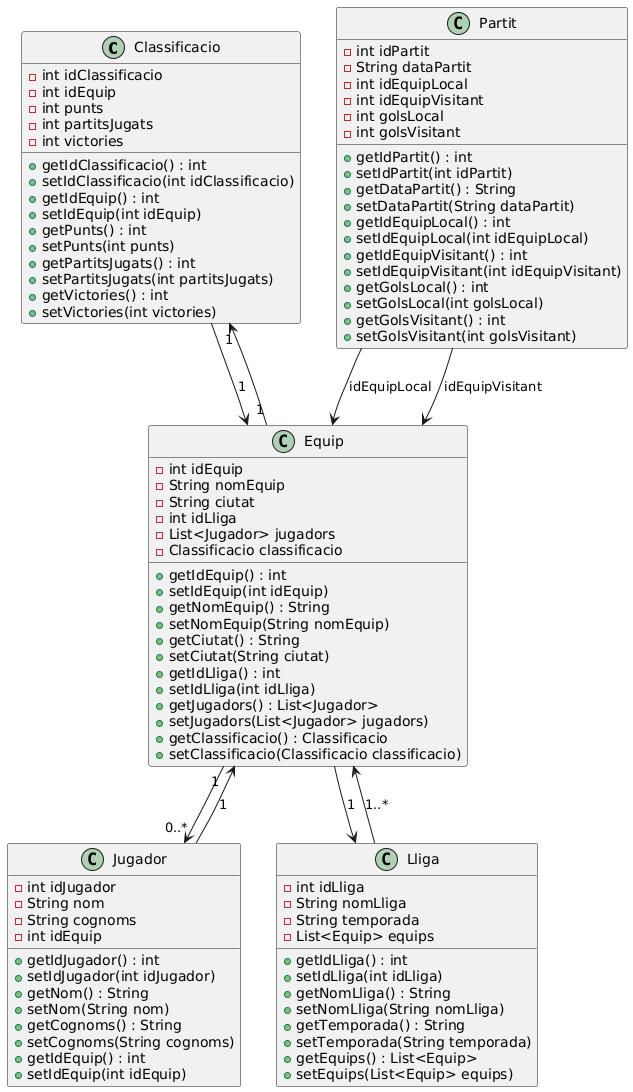

The diagram above was rendered by PlantUML. Its source (embedded in the PNG):
@startuml
class Classificacio {
    - int idClassificacio
    - int idEquip
    - int punts
    - int partitsJugats
    - int victories
    + getIdClassificacio() : int
    + setIdClassificacio(int idClassificacio)
    + getIdEquip() : int
    + setIdEquip(int idEquip)
    + getPunts() : int
    + setPunts(int punts)
    + getPartitsJugats() : int
    + setPartitsJugats(int partitsJugats)
    + getVictories() : int
    + setVictories(int victories)
}

class Jugador {
    - int idJugador
    - String nom
    - String cognoms
    - int idEquip
    + getIdJugador() : int
    + setIdJugador(int idJugador)
    + getNom() : String
    + setNom(String nom)
    + getCognoms() : String
    + setCognoms(String cognoms)
    + getIdEquip() : int
    + setIdEquip(int idEquip)
}

class Equip {
    - int idEquip
    - String nomEquip
    - String ciutat
    - int idLliga
    - List<Jugador> jugadors
    - Classificacio classificacio
    + getIdEquip() : int
    + setIdEquip(int idEquip)
    + getNomEquip() : String
    + setNomEquip(String nomEquip)
    + getCiutat() : String
    + setCiutat(String ciutat)
    + getIdLliga() : int
    + setIdLliga(int idLliga)
    + getJugadors() : List<Jugador>
    + setJugadors(List<Jugador> jugadors)
    + getClassificacio() : Classificacio
    + setClassificacio(Classificacio classificacio)
}

class Partit {
    - int idPartit
    - String dataPartit
    - int idEquipLocal
    - int idEquipVisitant
    - int golsLocal
    - int golsVisitant
    + getIdPartit() : int
    + setIdPartit(int idPartit)
    + getDataPartit() : String
    + setDataPartit(String dataPartit)
    + getIdEquipLocal() : int
    + setIdEquipLocal(int idEquipLocal)
    + getIdEquipVisitant() : int
    + setIdEquipVisitant(int idEquipVisitant)
    + getGolsLocal() : int
    + setGolsLocal(int golsLocal)
    + getGolsVisitant() : int
    + setGolsVisitant(int golsVisitant)
}

class Lliga {
    - int idLliga
    - String nomLliga
    - String temporada
    - List<Equip> equips
    + getIdLliga() : int
    + setIdLliga(int idLliga)
    + getNomLliga() : String
    + setNomLliga(String nomLliga)
    + getTemporada() : String
    + setTemporada(String temporada)
    + getEquips() : List<Equip>
    + setEquips(List<Equip> equips)
}

Classificacio --> Equip : "1"
Jugador --> Equip : "1"
Equip --> Lliga : "1"
Equip "1" --> "1" Classificacio
Equip "1" --> "0..*" Jugador
Partit --> Equip : "idEquipLocal"
Partit --> Equip : "idEquipVisitant"
Lliga --> Equip : "1..*"
@enduml